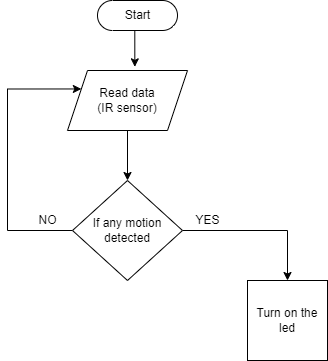

The diagram above was exported from draw.io. Its source (the exported page's mxGraphModel, read from the mxfile embedded in the PNG):
<mxGraphModel dx="782" dy="391" grid="1" gridSize="10" guides="1" tooltips="1" connect="1" arrows="1" fold="1" page="1" pageScale="1" pageWidth="850" pageHeight="1100" math="0" shadow="0">
  <root>
    <mxCell id="0" />
    <mxCell id="1" parent="0" />
    <mxCell id="5XBYsQD3fZDTOQe0ulKE-1" style="edgeStyle=orthogonalEdgeStyle;rounded=0;orthogonalLoop=1;jettySize=auto;html=1;exitX=1;exitY=0.5;exitDx=0;exitDy=0;entryX=0.5;entryY=0;entryDx=0;entryDy=0;" edge="1" parent="1" source="5XBYsQD3fZDTOQe0ulKE-3" target="5XBYsQD3fZDTOQe0ulKE-6">
      <mxGeometry relative="1" as="geometry" />
    </mxCell>
    <mxCell id="5XBYsQD3fZDTOQe0ulKE-2" style="edgeStyle=orthogonalEdgeStyle;rounded=0;orthogonalLoop=1;jettySize=auto;html=1;exitX=0;exitY=0.5;exitDx=0;exitDy=0;entryX=0;entryY=0.25;entryDx=0;entryDy=0;" edge="1" parent="1" source="5XBYsQD3fZDTOQe0ulKE-3" target="5XBYsQD3fZDTOQe0ulKE-5">
      <mxGeometry relative="1" as="geometry">
        <Array as="points">
          <mxPoint x="280" y="240" />
          <mxPoint x="280" y="99" />
        </Array>
      </mxGeometry>
    </mxCell>
    <mxCell id="5XBYsQD3fZDTOQe0ulKE-3" value="If any motion detected" style="rhombus;whiteSpace=wrap;html=1;" vertex="1" parent="1">
      <mxGeometry x="345" y="190" width="110" height="100" as="geometry" />
    </mxCell>
    <mxCell id="5XBYsQD3fZDTOQe0ulKE-4" style="edgeStyle=orthogonalEdgeStyle;rounded=0;orthogonalLoop=1;jettySize=auto;html=1;exitX=0.5;exitY=1;exitDx=0;exitDy=0;entryX=0.5;entryY=0;entryDx=0;entryDy=0;" edge="1" parent="1" source="5XBYsQD3fZDTOQe0ulKE-5" target="5XBYsQD3fZDTOQe0ulKE-3">
      <mxGeometry relative="1" as="geometry" />
    </mxCell>
    <mxCell id="5XBYsQD3fZDTOQe0ulKE-5" value="Read data&lt;br&gt;(IR sensor)" style="shape=parallelogram;perimeter=parallelogramPerimeter;whiteSpace=wrap;html=1;fixedSize=1;" vertex="1" parent="1">
      <mxGeometry x="340" y="80" width="120" height="60" as="geometry" />
    </mxCell>
    <mxCell id="5XBYsQD3fZDTOQe0ulKE-6" value="Turn on the led" style="whiteSpace=wrap;html=1;aspect=fixed;" vertex="1" parent="1">
      <mxGeometry x="520" y="290" width="80" height="80" as="geometry" />
    </mxCell>
    <mxCell id="5XBYsQD3fZDTOQe0ulKE-7" style="edgeStyle=orthogonalEdgeStyle;rounded=0;orthogonalLoop=1;jettySize=auto;html=1;exitX=0.5;exitY=0.5;exitDx=0;exitDy=15;exitPerimeter=0;entryX=0.561;entryY=-0.061;entryDx=0;entryDy=0;entryPerimeter=0;" edge="1" parent="1" source="5XBYsQD3fZDTOQe0ulKE-8" target="5XBYsQD3fZDTOQe0ulKE-5">
      <mxGeometry relative="1" as="geometry" />
    </mxCell>
    <mxCell id="5XBYsQD3fZDTOQe0ulKE-8" value="Start" style="html=1;dashed=0;whitespace=wrap;shape=mxgraph.dfd.start" vertex="1" parent="1">
      <mxGeometry x="370" y="10" width="80" height="30" as="geometry" />
    </mxCell>
    <mxCell id="5XBYsQD3fZDTOQe0ulKE-9" value="YES" style="text;html=1;align=center;verticalAlign=middle;resizable=0;points=[];autosize=1;strokeColor=none;fillColor=none;" vertex="1" parent="1">
      <mxGeometry x="460" y="220" width="40" height="20" as="geometry" />
    </mxCell>
    <mxCell id="5XBYsQD3fZDTOQe0ulKE-10" value="NO" style="text;html=1;align=center;verticalAlign=middle;resizable=0;points=[];autosize=1;strokeColor=none;fillColor=none;" vertex="1" parent="1">
      <mxGeometry x="305" y="220" width="30" height="20" as="geometry" />
    </mxCell>
  </root>
</mxGraphModel>